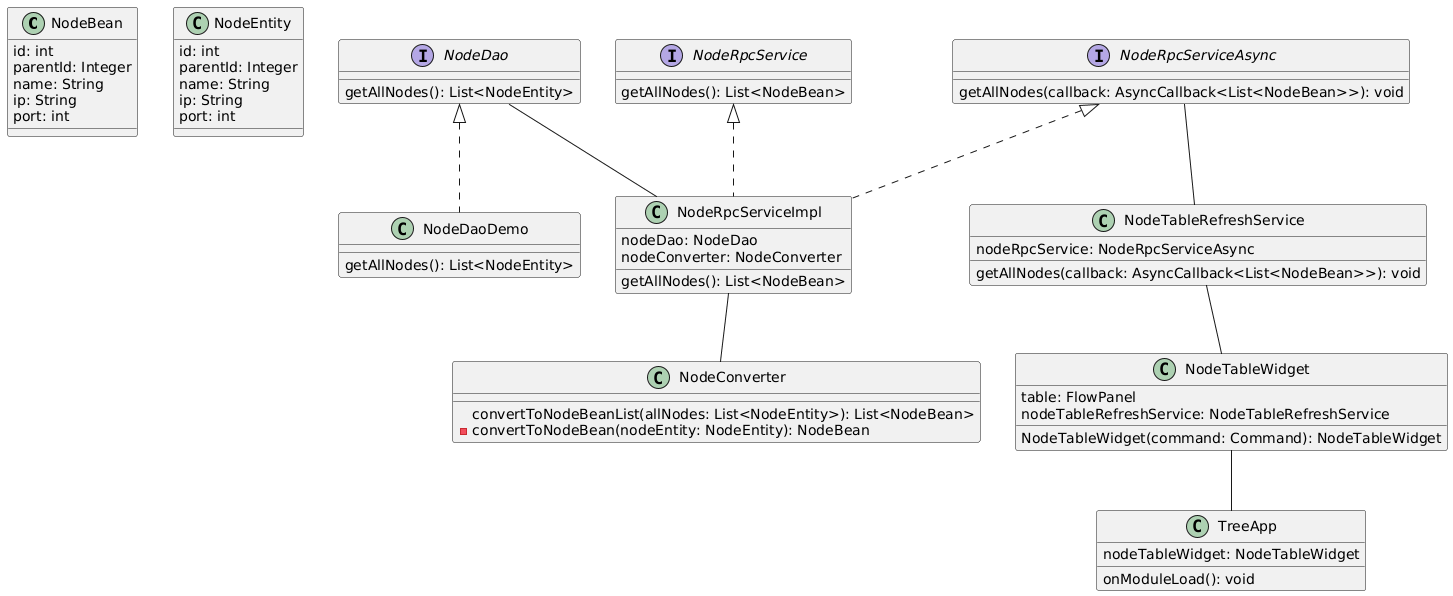

The diagram above was rendered by PlantUML. Its source (embedded in the PNG):
@startuml
class NodeBean {
    id: int
    parentId: Integer
    name: String
    ip: String
    port: int
}

class NodeEntity {
    id: int
    parentId: Integer
    name: String
    ip: String
    port: int
}

interface NodeDao {
    getAllNodes(): List<NodeEntity>    
}

class NodeDaoDemo {
    getAllNodes(): List<NodeEntity>
}

class NodeConverter {
    convertToNodeBeanList(allNodes: List<NodeEntity>): List<NodeBean>
    -convertToNodeBean(nodeEntity: NodeEntity): NodeBean
}

class NodeRpcServiceImpl {
    nodeDao: NodeDao
    nodeConverter: NodeConverter

    getAllNodes(): List<NodeBean>
}

interface NodeRpcService {
    getAllNodes(): List<NodeBean>
}

interface NodeRpcServiceAsync {
    getAllNodes(callback: AsyncCallback<List<NodeBean>>): void   
}

class NodeTableRefreshService {
    nodeRpcService: NodeRpcServiceAsync

    getAllNodes(callback: AsyncCallback<List<NodeBean>>): void
}

class NodeTableWidget {
    table: FlowPanel
    nodeTableRefreshService: NodeTableRefreshService

    NodeTableWidget(command: Command): NodeTableWidget
}

class TreeApp {
    nodeTableWidget: NodeTableWidget
    onModuleLoad(): void
}

NodeDao <|.. NodeDaoDemo
NodeRpcService <|.. NodeRpcServiceImpl
NodeRpcServiceAsync <|.. NodeRpcServiceImpl

NodeRpcServiceImpl -- NodeConverter
NodeDao -- NodeRpcServiceImpl
NodeRpcServiceAsync -- NodeTableRefreshService
NodeTableRefreshService -- NodeTableWidget
NodeTableWidget -- TreeApp
@enduml